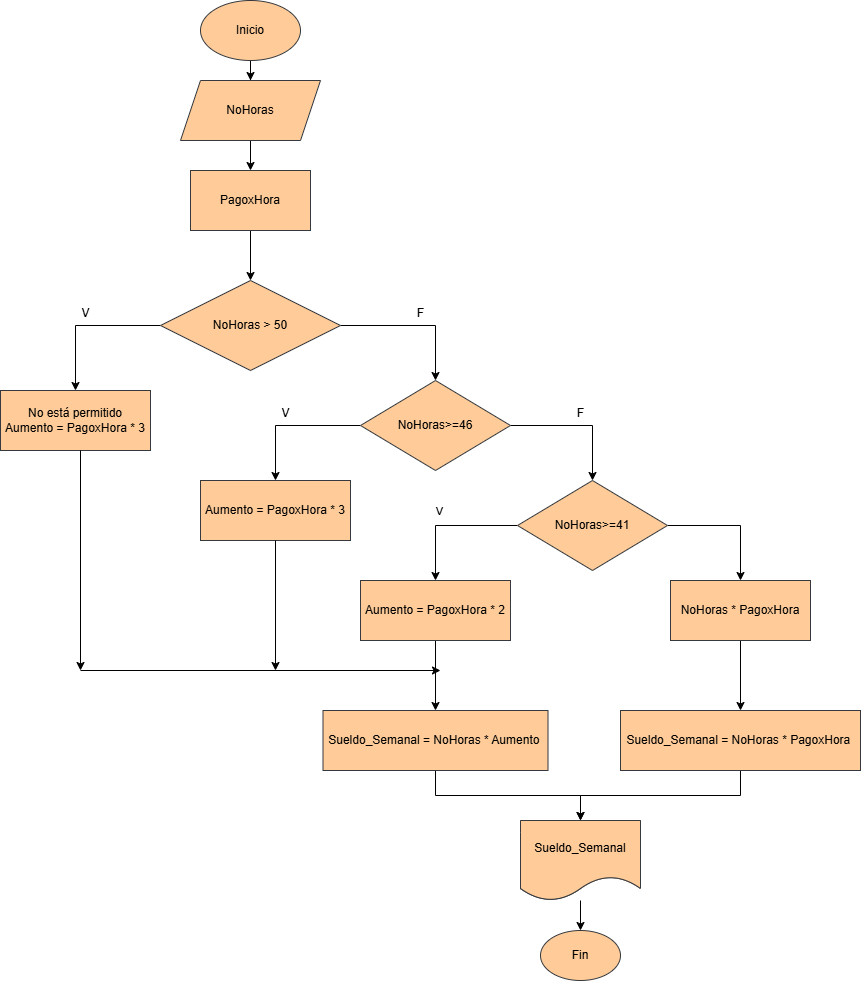

The diagram above was exported from draw.io. Its source (the exported page's mxGraphModel, read from the mxfile embedded in the PNG):
<mxGraphModel dx="1050" dy="522" grid="1" gridSize="10" guides="1" tooltips="1" connect="1" arrows="1" fold="1" page="1" pageScale="1" pageWidth="827" pageHeight="1169" math="0" shadow="0">
  <root>
    <mxCell id="0" />
    <mxCell id="1" parent="0" />
    <mxCell id="bcKnzK5F37fsLGC2iZ4K-10" value="" style="edgeStyle=orthogonalEdgeStyle;rounded=0;orthogonalLoop=1;jettySize=auto;html=1;" edge="1" parent="1" source="bcKnzK5F37fsLGC2iZ4K-6" target="bcKnzK5F37fsLGC2iZ4K-9">
      <mxGeometry relative="1" as="geometry" />
    </mxCell>
    <mxCell id="bcKnzK5F37fsLGC2iZ4K-6" value="Inicio" style="ellipse;whiteSpace=wrap;html=1;fillColor=#ffcc99;strokeColor=#36393d;" vertex="1" parent="1">
      <mxGeometry x="360" width="100" height="60" as="geometry" />
    </mxCell>
    <mxCell id="bcKnzK5F37fsLGC2iZ4K-16" value="" style="edgeStyle=orthogonalEdgeStyle;rounded=0;orthogonalLoop=1;jettySize=auto;html=1;" edge="1" parent="1" source="bcKnzK5F37fsLGC2iZ4K-9" target="bcKnzK5F37fsLGC2iZ4K-15">
      <mxGeometry relative="1" as="geometry" />
    </mxCell>
    <mxCell id="bcKnzK5F37fsLGC2iZ4K-9" value="NoHoras" style="shape=parallelogram;perimeter=parallelogramPerimeter;whiteSpace=wrap;html=1;fixedSize=1;fillColor=#ffcc99;strokeColor=#36393d;" vertex="1" parent="1">
      <mxGeometry x="340" y="80" width="140" height="60" as="geometry" />
    </mxCell>
    <mxCell id="bcKnzK5F37fsLGC2iZ4K-14" value="" style="edgeStyle=orthogonalEdgeStyle;rounded=0;orthogonalLoop=1;jettySize=auto;html=1;" edge="1" parent="1" source="bcKnzK5F37fsLGC2iZ4K-11" target="bcKnzK5F37fsLGC2iZ4K-13">
      <mxGeometry relative="1" as="geometry" />
    </mxCell>
    <mxCell id="bcKnzK5F37fsLGC2iZ4K-23" value="" style="edgeStyle=orthogonalEdgeStyle;rounded=0;orthogonalLoop=1;jettySize=auto;html=1;" edge="1" parent="1" source="bcKnzK5F37fsLGC2iZ4K-11" target="bcKnzK5F37fsLGC2iZ4K-22">
      <mxGeometry relative="1" as="geometry" />
    </mxCell>
    <mxCell id="bcKnzK5F37fsLGC2iZ4K-11" value="NoHoras &amp;gt; 50" style="rhombus;whiteSpace=wrap;html=1;fillColor=#ffcc99;strokeColor=#36393d;" vertex="1" parent="1">
      <mxGeometry x="320" y="280" width="180" height="90" as="geometry" />
    </mxCell>
    <mxCell id="bcKnzK5F37fsLGC2iZ4K-13" value="No está permitido&lt;div&gt;Aumento = PagoxHora * 3&lt;/div&gt;" style="whiteSpace=wrap;html=1;fillColor=#ffcc99;strokeColor=#36393d;" vertex="1" parent="1">
      <mxGeometry x="160" y="390" width="150" height="60" as="geometry" />
    </mxCell>
    <mxCell id="bcKnzK5F37fsLGC2iZ4K-17" value="" style="edgeStyle=orthogonalEdgeStyle;rounded=0;orthogonalLoop=1;jettySize=auto;html=1;" edge="1" parent="1" source="bcKnzK5F37fsLGC2iZ4K-15" target="bcKnzK5F37fsLGC2iZ4K-11">
      <mxGeometry relative="1" as="geometry" />
    </mxCell>
    <mxCell id="bcKnzK5F37fsLGC2iZ4K-15" value="PagoxHora" style="whiteSpace=wrap;html=1;fillColor=#ffcc99;strokeColor=#36393d;" vertex="1" parent="1">
      <mxGeometry x="350" y="170" width="120" height="60" as="geometry" />
    </mxCell>
    <mxCell id="bcKnzK5F37fsLGC2iZ4K-18" value="V" style="text;html=1;align=center;verticalAlign=middle;resizable=0;points=[];autosize=1;strokeColor=none;fillColor=none;" vertex="1" parent="1">
      <mxGeometry x="230" y="298" width="30" height="30" as="geometry" />
    </mxCell>
    <mxCell id="bcKnzK5F37fsLGC2iZ4K-25" value="" style="edgeStyle=orthogonalEdgeStyle;rounded=0;orthogonalLoop=1;jettySize=auto;html=1;" edge="1" parent="1" source="bcKnzK5F37fsLGC2iZ4K-22" target="bcKnzK5F37fsLGC2iZ4K-24">
      <mxGeometry relative="1" as="geometry" />
    </mxCell>
    <mxCell id="bcKnzK5F37fsLGC2iZ4K-27" value="" style="edgeStyle=orthogonalEdgeStyle;rounded=0;orthogonalLoop=1;jettySize=auto;html=1;" edge="1" parent="1" source="bcKnzK5F37fsLGC2iZ4K-22" target="bcKnzK5F37fsLGC2iZ4K-26">
      <mxGeometry relative="1" as="geometry" />
    </mxCell>
    <mxCell id="bcKnzK5F37fsLGC2iZ4K-22" value="NoHoras&amp;gt;=46" style="rhombus;whiteSpace=wrap;html=1;fillColor=#ffcc99;strokeColor=#36393d;" vertex="1" parent="1">
      <mxGeometry x="520" y="380" width="150" height="90" as="geometry" />
    </mxCell>
    <mxCell id="bcKnzK5F37fsLGC2iZ4K-24" value="Aumento = PagoxHora * 3" style="whiteSpace=wrap;html=1;fillColor=#ffcc99;strokeColor=#36393d;" vertex="1" parent="1">
      <mxGeometry x="360" y="480" width="150" height="60" as="geometry" />
    </mxCell>
    <mxCell id="bcKnzK5F37fsLGC2iZ4K-32" value="" style="edgeStyle=orthogonalEdgeStyle;rounded=0;orthogonalLoop=1;jettySize=auto;html=1;" edge="1" parent="1" source="bcKnzK5F37fsLGC2iZ4K-26" target="bcKnzK5F37fsLGC2iZ4K-31">
      <mxGeometry relative="1" as="geometry" />
    </mxCell>
    <mxCell id="bcKnzK5F37fsLGC2iZ4K-33" value="V" style="edgeLabel;html=1;align=center;verticalAlign=middle;resizable=0;points=[];" vertex="1" connectable="0" parent="bcKnzK5F37fsLGC2iZ4K-32">
      <mxGeometry x="0.1504" y="-7" relative="1" as="geometry">
        <mxPoint y="-8" as="offset" />
      </mxGeometry>
    </mxCell>
    <mxCell id="bcKnzK5F37fsLGC2iZ4K-35" value="" style="edgeStyle=orthogonalEdgeStyle;rounded=0;orthogonalLoop=1;jettySize=auto;html=1;" edge="1" parent="1" source="bcKnzK5F37fsLGC2iZ4K-26" target="bcKnzK5F37fsLGC2iZ4K-34">
      <mxGeometry relative="1" as="geometry" />
    </mxCell>
    <mxCell id="bcKnzK5F37fsLGC2iZ4K-26" value="NoHoras&amp;gt;=41" style="rhombus;whiteSpace=wrap;html=1;fillColor=#ffcc99;strokeColor=#36393d;" vertex="1" parent="1">
      <mxGeometry x="677" y="480" width="150" height="90" as="geometry" />
    </mxCell>
    <mxCell id="bcKnzK5F37fsLGC2iZ4K-28" value="F" style="text;html=1;align=center;verticalAlign=middle;resizable=0;points=[];autosize=1;strokeColor=none;fillColor=none;" vertex="1" parent="1">
      <mxGeometry x="565" y="298" width="30" height="30" as="geometry" />
    </mxCell>
    <mxCell id="bcKnzK5F37fsLGC2iZ4K-29" value="V" style="text;html=1;align=center;verticalAlign=middle;resizable=0;points=[];autosize=1;strokeColor=none;fillColor=none;" vertex="1" parent="1">
      <mxGeometry x="430" y="398" width="30" height="30" as="geometry" />
    </mxCell>
    <mxCell id="bcKnzK5F37fsLGC2iZ4K-30" value="F" style="text;html=1;align=center;verticalAlign=middle;resizable=0;points=[];autosize=1;strokeColor=none;fillColor=none;" vertex="1" parent="1">
      <mxGeometry x="725" y="398" width="30" height="30" as="geometry" />
    </mxCell>
    <mxCell id="bcKnzK5F37fsLGC2iZ4K-37" value="" style="edgeStyle=orthogonalEdgeStyle;rounded=0;orthogonalLoop=1;jettySize=auto;html=1;" edge="1" parent="1" source="bcKnzK5F37fsLGC2iZ4K-31" target="bcKnzK5F37fsLGC2iZ4K-36">
      <mxGeometry relative="1" as="geometry" />
    </mxCell>
    <mxCell id="bcKnzK5F37fsLGC2iZ4K-31" value="Aumento = PagoxHora * 2" style="whiteSpace=wrap;html=1;fillColor=#ffcc99;strokeColor=#36393d;" vertex="1" parent="1">
      <mxGeometry x="520" y="580" width="150" height="60" as="geometry" />
    </mxCell>
    <mxCell id="bcKnzK5F37fsLGC2iZ4K-44" value="" style="edgeStyle=orthogonalEdgeStyle;rounded=0;orthogonalLoop=1;jettySize=auto;html=1;" edge="1" parent="1" source="bcKnzK5F37fsLGC2iZ4K-34" target="bcKnzK5F37fsLGC2iZ4K-43">
      <mxGeometry relative="1" as="geometry" />
    </mxCell>
    <mxCell id="bcKnzK5F37fsLGC2iZ4K-34" value="NoHoras * PagoxHora" style="whiteSpace=wrap;html=1;fillColor=#ffcc99;strokeColor=#36393d;" vertex="1" parent="1">
      <mxGeometry x="830" y="580" width="140" height="60" as="geometry" />
    </mxCell>
    <mxCell id="bcKnzK5F37fsLGC2iZ4K-48" value="" style="edgeStyle=orthogonalEdgeStyle;rounded=0;orthogonalLoop=1;jettySize=auto;html=1;" edge="1" parent="1" source="bcKnzK5F37fsLGC2iZ4K-36" target="bcKnzK5F37fsLGC2iZ4K-47">
      <mxGeometry relative="1" as="geometry" />
    </mxCell>
    <mxCell id="bcKnzK5F37fsLGC2iZ4K-36" value="Sueldo_Semanal = NoHoras * Aumento&amp;nbsp;" style="whiteSpace=wrap;html=1;fillColor=#ffcc99;strokeColor=#36393d;" vertex="1" parent="1">
      <mxGeometry x="482.5" y="710" width="225" height="60" as="geometry" />
    </mxCell>
    <mxCell id="bcKnzK5F37fsLGC2iZ4K-40" value="" style="endArrow=classic;html=1;rounded=0;" edge="1" parent="1">
      <mxGeometry width="50" height="50" relative="1" as="geometry">
        <mxPoint x="240" y="450" as="sourcePoint" />
        <mxPoint x="240" y="670" as="targetPoint" />
      </mxGeometry>
    </mxCell>
    <mxCell id="bcKnzK5F37fsLGC2iZ4K-41" value="" style="endArrow=classic;html=1;rounded=0;" edge="1" parent="1">
      <mxGeometry width="50" height="50" relative="1" as="geometry">
        <mxPoint x="240" y="670" as="sourcePoint" />
        <mxPoint x="600" y="670" as="targetPoint" />
      </mxGeometry>
    </mxCell>
    <mxCell id="bcKnzK5F37fsLGC2iZ4K-42" value="" style="endArrow=classic;html=1;rounded=0;exitX=0.5;exitY=1;exitDx=0;exitDy=0;" edge="1" parent="1" source="bcKnzK5F37fsLGC2iZ4K-24">
      <mxGeometry width="50" height="50" relative="1" as="geometry">
        <mxPoint x="480" y="600" as="sourcePoint" />
        <mxPoint x="435" y="670" as="targetPoint" />
      </mxGeometry>
    </mxCell>
    <mxCell id="bcKnzK5F37fsLGC2iZ4K-46" value="" style="edgeStyle=orthogonalEdgeStyle;rounded=0;orthogonalLoop=1;jettySize=auto;html=1;" edge="1" parent="1" source="bcKnzK5F37fsLGC2iZ4K-43" target="bcKnzK5F37fsLGC2iZ4K-45">
      <mxGeometry relative="1" as="geometry" />
    </mxCell>
    <mxCell id="bcKnzK5F37fsLGC2iZ4K-43" value="Sueldo_Semanal = NoHoras * PagoxHora&amp;nbsp;" style="whiteSpace=wrap;html=1;fillColor=#ffcc99;strokeColor=#36393d;" vertex="1" parent="1">
      <mxGeometry x="780" y="710" width="240" height="60" as="geometry" />
    </mxCell>
    <mxCell id="bcKnzK5F37fsLGC2iZ4K-45" value="" style="shape=document;whiteSpace=wrap;html=1;boundedLbl=1;fillColor=#ffcc99;strokeColor=#36393d;" vertex="1" parent="1">
      <mxGeometry x="680" y="820" width="120" height="80" as="geometry" />
    </mxCell>
    <mxCell id="bcKnzK5F37fsLGC2iZ4K-50" value="" style="edgeStyle=orthogonalEdgeStyle;rounded=0;orthogonalLoop=1;jettySize=auto;html=1;" edge="1" parent="1" source="bcKnzK5F37fsLGC2iZ4K-47" target="bcKnzK5F37fsLGC2iZ4K-49">
      <mxGeometry relative="1" as="geometry" />
    </mxCell>
    <mxCell id="bcKnzK5F37fsLGC2iZ4K-47" value="Sueldo_Semanal" style="shape=document;whiteSpace=wrap;html=1;boundedLbl=1;fillColor=#ffcc99;strokeColor=#36393d;" vertex="1" parent="1">
      <mxGeometry x="680" y="820" width="120" height="80" as="geometry" />
    </mxCell>
    <mxCell id="bcKnzK5F37fsLGC2iZ4K-49" value="Fin" style="ellipse;whiteSpace=wrap;html=1;fillColor=#ffcc99;strokeColor=#36393d;" vertex="1" parent="1">
      <mxGeometry x="700" y="930" width="80" height="50" as="geometry" />
    </mxCell>
  </root>
</mxGraphModel>